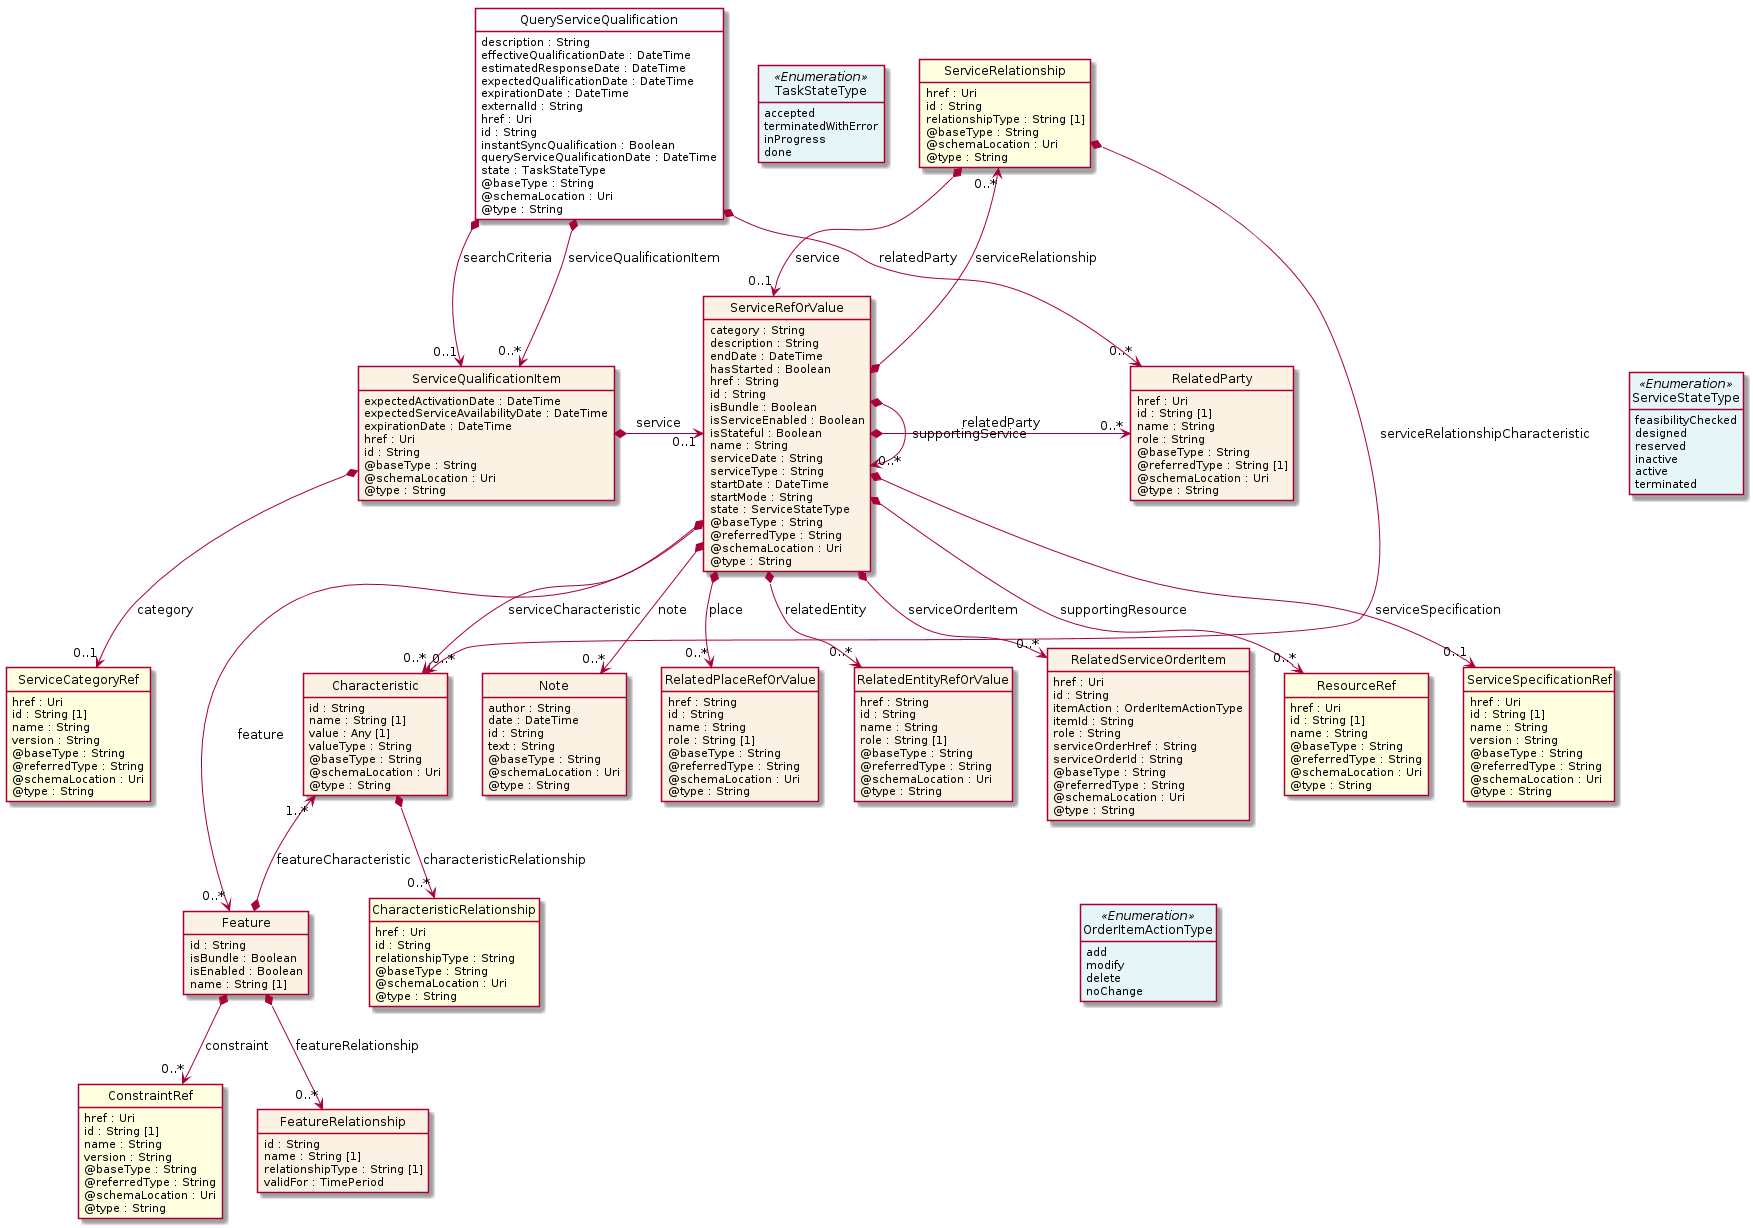

The diagram above was rendered by PlantUML. Its source (embedded in the PNG):
@startuml
hide circle
hide methods
hide stereotype
show <<Enumeration>> stereotype
skinparam class {
   BackgroundColor<<Enumeration>> #E6F5F7
   BackgroundColor<<Ref>> #FFFFE0
   BackgroundColor<<Pivot>> #FFFFFFF
   BackgroundColor<<SimpleType>> #E2F0DA
   BackgroundColor #FCF2E3
}

class QueryServiceQualification <<Pivot>> {
    description : String
    effectiveQualificationDate : DateTime
    estimatedResponseDate : DateTime
    expectedQualificationDate : DateTime
    expirationDate : DateTime
    externalId : String
    href : Uri
    id : String
    instantSyncQualification : Boolean
    queryServiceQualificationDate : DateTime
    state : TaskStateType
    @baseType : String
    @schemaLocation : Uri
    @type : String
}

class ServiceQualificationItem  {
    expectedActivationDate : DateTime
    expectedServiceAvailabilityDate : DateTime
    expirationDate : DateTime
    href : Uri
    id : String
    @baseType : String
    @schemaLocation : Uri
    @type : String
}

class ServiceRefOrValue  {
    category : String
    description : String
    endDate : DateTime
    hasStarted : Boolean
    href : String
    id : String
    isBundle : Boolean
    isServiceEnabled : Boolean
    isStateful : Boolean
    name : String
    serviceDate : String
    serviceType : String
    startDate : DateTime
    startMode : String
    state : ServiceStateType
    @baseType : String
    @referredType : String
    @schemaLocation : Uri
    @type : String
}

class Note  {
    author : String
    date : DateTime
    id : String
    text : String
    @baseType : String
    @schemaLocation : Uri
    @type : String
}

class ResourceRef  <<Ref>> {
    href : Uri
    id : String [1]
    name : String
    @baseType : String
    @referredType : String
    @schemaLocation : Uri
    @type : String
}

class RelatedServiceOrderItem  {
    href : Uri
    id : String
    itemAction : OrderItemActionType
    itemId : String
    role : String
    serviceOrderHref : String
    serviceOrderId : String
    @baseType : String
    @referredType : String
    @schemaLocation : Uri
    @type : String
}

class OrderItemActionType <<Enumeration>> {
    add
    modify
    delete
    noChange
}

class ServiceRelationship  <<Ref>> {
    href : Uri
    id : String
    relationshipType : String [1]
    @baseType : String
    @schemaLocation : Uri
    @type : String
}

class Characteristic  {
    id : String
    name : String [1]
    value : Any [1]
    valueType : String
    @baseType : String
    @schemaLocation : Uri
    @type : String
}

class CharacteristicRelationship  <<Ref>> {
    href : Uri
    id : String
    relationshipType : String
    @baseType : String
    @schemaLocation : Uri
    @type : String
}

class Feature  {
    id : String
    isBundle : Boolean
    isEnabled : Boolean
    name : String [1]
}

class ConstraintRef  <<Ref>> {
    href : Uri
    id : String [1]
    name : String
    version : String
    @baseType : String
    @referredType : String
    @schemaLocation : Uri
    @type : String
}

class FeatureRelationship  {
    id : String
    name : String [1]
    relationshipType : String [1]
    validFor : TimePeriod
}

class RelatedPlaceRefOrValue  {
    href : String
    id : String
    name : String
    role : String [1]
    @baseType : String
    @referredType : String
    @schemaLocation : Uri
    @type : String
}

class ServiceStateType <<Enumeration>> {
    feasibilityChecked
    designed
    reserved
    inactive
    active
    terminated
}

class RelatedEntityRefOrValue  {
    href : String
    id : String
    name : String
    role : String [1]
    @baseType : String
    @referredType : String
    @schemaLocation : Uri
    @type : String
}

class ServiceSpecificationRef  <<Ref>> {
    href : Uri
    id : String [1]
    name : String
    version : String
    @baseType : String
    @referredType : String
    @schemaLocation : Uri
    @type : String
}

class RelatedParty  {
    href : Uri
    id : String [1]
    name : String
    role : String
    @baseType : String
    @referredType : String [1]
    @schemaLocation : Uri
    @type : String
}

class ServiceCategoryRef  <<Ref>> {
    href : Uri
    id : String [1]
    name : String
    version : String
    @baseType : String
    @referredType : String
    @schemaLocation : Uri
    @type : String
}

class TaskStateType <<Enumeration>> {
    accepted
    terminatedWithError
    inProgress
    done
}

QueryServiceQualification -right[hidden]-> TaskStateType

QueryServiceQualification *-->  "0..*" RelatedParty : relatedParty

QueryServiceQualification *-->  "0..*" ServiceQualificationItem : serviceQualificationItem

QueryServiceQualification *-->  "0..1" ServiceQualificationItem : searchCriteria

ServiceQualificationItem *-right-> "0..1" ServiceRefOrValue : service

ServiceRefOrValue *-right-> "0..*" RelatedParty : relatedParty

ServiceRefOrValue *-right-> "0..*" ServiceRefOrValue : supportingService

ServiceRefOrValue -right[hidden]-> ServiceStateType

ServiceRelationship "0..*" <--* ServiceRefOrValue : serviceRelationship

ServiceRefOrValue *-->  "0..*" Characteristic : serviceCharacteristic

ServiceRefOrValue *-->  "0..*" Feature : feature

ServiceRelationship *-->  "0..*" Characteristic : serviceRelationshipCharacteristic

ServiceRelationship *-->  "0..1" ServiceRefOrValue : service

Characteristic "1..*" <--* Feature : featureCharacteristic

ServiceRefOrValue *-->  "0..*" Note : note

Characteristic <-left[hidden]- Note

ServiceRefOrValue *-->  "0..*" RelatedPlaceRefOrValue : place

Note <-left[hidden]- RelatedPlaceRefOrValue

ServiceRefOrValue *-->  "0..*" RelatedEntityRefOrValue : relatedEntity

RelatedPlaceRefOrValue <-left[hidden]- RelatedEntityRefOrValue

ServiceRefOrValue *-->  "0..*" RelatedServiceOrderItem : serviceOrderItem

RelatedEntityRefOrValue <-left[hidden]- RelatedServiceOrderItem

ServiceRefOrValue *-->  "0..*" ResourceRef : supportingResource

RelatedServiceOrderItem <-left[hidden]- ResourceRef

ServiceRefOrValue *-->  "0..1" ServiceSpecificationRef : serviceSpecification

ResourceRef <-left[hidden]- ServiceSpecificationRef

Feature *-->  "0..*" FeatureRelationship : featureRelationship

Feature *-->  "0..*" ConstraintRef : constraint

ServiceQualificationItem *-->  "0..1" ServiceCategoryRef : category

Characteristic *-->  "0..*" CharacteristicRelationship : characteristicRelationship

RelatedServiceOrderItem -[hidden]-> OrderItemActionType

@enduml